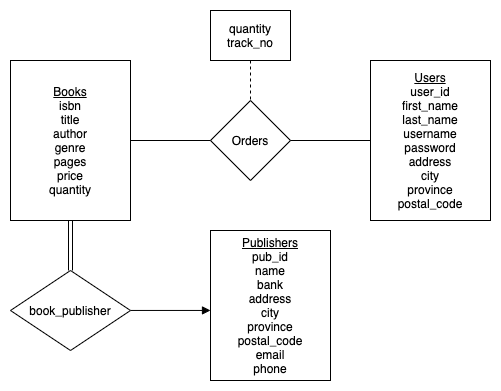

The diagram above was exported from draw.io. Its source (the exported page's mxGraphModel, read from the mxfile embedded in the PNG):
<mxGraphModel dx="946" dy="552" grid="1" gridSize="10" guides="1" tooltips="1" connect="1" arrows="1" fold="1" page="1" pageScale="1" pageWidth="850" pageHeight="1100" math="0" shadow="0">
  <root>
    <mxCell id="0" />
    <mxCell id="1" parent="0" />
    <mxCell id="93Vv7ggmcq9jpJVnhpK6-1" value="Orders" style="rhombus;whiteSpace=wrap;html=1;" vertex="1" parent="1">
      <mxGeometry x="360" y="160" width="80" height="80" as="geometry" />
    </mxCell>
    <mxCell id="93Vv7ggmcq9jpJVnhpK6-4" style="edgeStyle=orthogonalEdgeStyle;rounded=0;orthogonalLoop=1;jettySize=auto;html=1;entryX=1;entryY=0.5;entryDx=0;entryDy=0;endArrow=none;endFill=0;" edge="1" parent="1" source="93Vv7ggmcq9jpJVnhpK6-3" target="93Vv7ggmcq9jpJVnhpK6-1">
      <mxGeometry relative="1" as="geometry" />
    </mxCell>
    <mxCell id="93Vv7ggmcq9jpJVnhpK6-3" value="&lt;u&gt;Users&lt;/u&gt;&lt;br&gt;user_id&lt;br&gt;first_name&lt;br&gt;last_name&lt;br&gt;username&lt;br&gt;password&lt;br&gt;address&lt;br&gt;city&lt;br&gt;province&lt;br&gt;postal_code" style="rounded=0;whiteSpace=wrap;html=1;" vertex="1" parent="1">
      <mxGeometry x="520" y="120" width="120" height="160" as="geometry" />
    </mxCell>
    <mxCell id="93Vv7ggmcq9jpJVnhpK6-6" style="edgeStyle=orthogonalEdgeStyle;rounded=0;orthogonalLoop=1;jettySize=auto;html=1;entryX=0;entryY=0.5;entryDx=0;entryDy=0;endArrow=none;endFill=0;" edge="1" parent="1" source="93Vv7ggmcq9jpJVnhpK6-5" target="93Vv7ggmcq9jpJVnhpK6-1">
      <mxGeometry relative="1" as="geometry" />
    </mxCell>
    <mxCell id="93Vv7ggmcq9jpJVnhpK6-5" value="&lt;u&gt;Books&lt;/u&gt;&lt;br&gt;isbn&lt;br&gt;title&lt;br&gt;author&lt;br&gt;genre&lt;br&gt;pages&lt;br&gt;price&lt;br&gt;quantity" style="rounded=0;whiteSpace=wrap;html=1;" vertex="1" parent="1">
      <mxGeometry x="160" y="120" width="120" height="160" as="geometry" />
    </mxCell>
    <mxCell id="93Vv7ggmcq9jpJVnhpK6-8" style="edgeStyle=orthogonalEdgeStyle;rounded=0;orthogonalLoop=1;jettySize=auto;html=1;entryX=0.5;entryY=0;entryDx=0;entryDy=0;endArrow=none;endFill=0;dashed=1;" edge="1" parent="1" source="93Vv7ggmcq9jpJVnhpK6-7" target="93Vv7ggmcq9jpJVnhpK6-1">
      <mxGeometry relative="1" as="geometry" />
    </mxCell>
    <mxCell id="93Vv7ggmcq9jpJVnhpK6-7" value="quantity&lt;br&gt;track_no" style="rounded=0;whiteSpace=wrap;html=1;" vertex="1" parent="1">
      <mxGeometry x="360" y="70" width="80" height="50" as="geometry" />
    </mxCell>
    <mxCell id="93Vv7ggmcq9jpJVnhpK6-10" style="edgeStyle=orthogonalEdgeStyle;rounded=0;orthogonalLoop=1;jettySize=auto;html=1;exitX=0.5;exitY=0;exitDx=0;exitDy=0;entryX=0.5;entryY=1;entryDx=0;entryDy=0;endArrow=none;endFill=0;shape=link;" edge="1" parent="1" source="93Vv7ggmcq9jpJVnhpK6-9" target="93Vv7ggmcq9jpJVnhpK6-5">
      <mxGeometry relative="1" as="geometry" />
    </mxCell>
    <mxCell id="93Vv7ggmcq9jpJVnhpK6-13" style="edgeStyle=orthogonalEdgeStyle;rounded=0;orthogonalLoop=1;jettySize=auto;html=1;entryX=0;entryY=0.533;entryDx=0;entryDy=0;entryPerimeter=0;startArrow=none;startFill=0;endArrow=block;endFill=1;" edge="1" parent="1" source="93Vv7ggmcq9jpJVnhpK6-9" target="93Vv7ggmcq9jpJVnhpK6-11">
      <mxGeometry relative="1" as="geometry" />
    </mxCell>
    <mxCell id="93Vv7ggmcq9jpJVnhpK6-9" value="book_publisher" style="rhombus;whiteSpace=wrap;html=1;" vertex="1" parent="1">
      <mxGeometry x="160" y="330" width="120" height="80" as="geometry" />
    </mxCell>
    <mxCell id="93Vv7ggmcq9jpJVnhpK6-11" value="&lt;u&gt;Publishers&lt;/u&gt;&lt;br&gt;pub_id&lt;br&gt;name&lt;br&gt;bank&lt;br&gt;address&lt;br&gt;city&lt;br&gt;province&lt;br&gt;postal_code&lt;br&gt;email&lt;br&gt;phone" style="rounded=0;whiteSpace=wrap;html=1;" vertex="1" parent="1">
      <mxGeometry x="360" y="290" width="120" height="150" as="geometry" />
    </mxCell>
  </root>
</mxGraphModel>